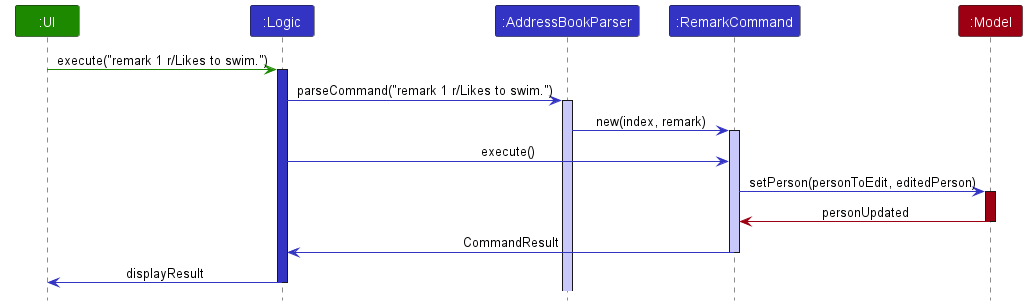

The diagram above was rendered by PlantUML. Its source (embedded in the PNG):
@startuml
!include style.puml
skinparam ArrowFontStyle plain

participant ":UI" as UI UI_COLOR
participant ":Logic" as Logic LOGIC_COLOR
participant ":AddressBookParser" as Parser LOGIC_COLOR
participant ":RemarkCommand" as RemarkCmd LOGIC_COLOR
participant ":Model" as Model MODEL_COLOR

UI -[UI_COLOR]> Logic : execute("remark 1 r/Likes to swim.")
activate Logic LOGIC_COLOR

Logic -[LOGIC_COLOR]> Parser : parseCommand("remark 1 r/Likes to swim.")
activate Parser LOGIC_COLOR_T1

Parser -[LOGIC_COLOR]> RemarkCmd : new(index, remark)
activate RemarkCmd LOGIC_COLOR_T1

Logic -[LOGIC_COLOR]> RemarkCmd : execute()
RemarkCmd -[LOGIC_COLOR]> Model : setPerson(personToEdit, editedPerson)
activate Model MODEL_COLOR

Model -[MODEL_COLOR]> RemarkCmd : personUpdated
deactivate Model

RemarkCmd -[LOGIC_COLOR]> Logic : CommandResult
deactivate RemarkCmd

Logic -[LOGIC_COLOR]> UI : displayResult
deactivate Logic

@enduml